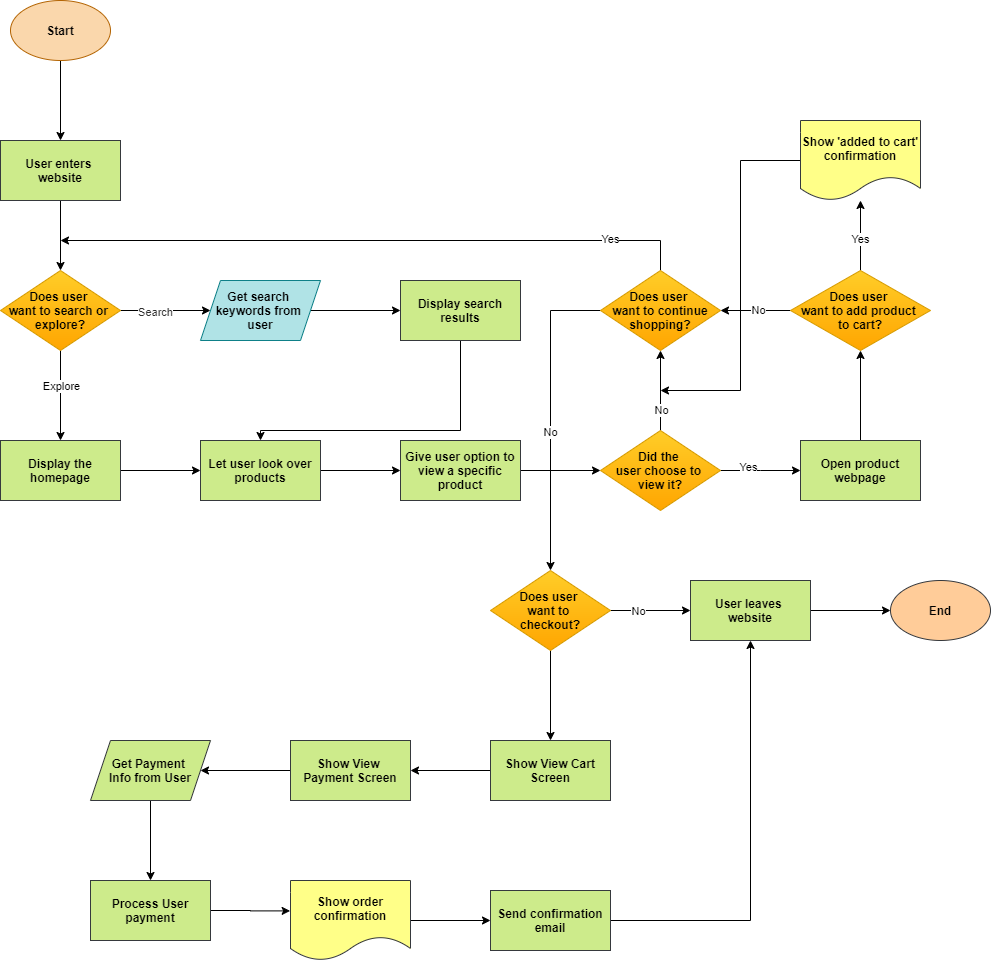

The diagram above was exported from draw.io. Its source (the exported page's mxGraphModel, read from the mxfile embedded in the PNG):
<mxGraphModel dx="734" dy="575" grid="1" gridSize="10" guides="1" tooltips="1" connect="1" arrows="1" fold="1" page="1" pageScale="1" pageWidth="850" pageHeight="1100" math="0" shadow="0">
  <root>
    <mxCell id="0" />
    <mxCell id="1" parent="0" />
    <mxCell id="48" value="" style="edgeStyle=orthogonalEdgeStyle;rounded=0;orthogonalLoop=1;jettySize=auto;html=1;fontColor=#000000;" edge="1" parent="1" source="2" target="47">
      <mxGeometry relative="1" as="geometry" />
    </mxCell>
    <mxCell id="2" value="&lt;b&gt;Start&lt;/b&gt;" style="ellipse;whiteSpace=wrap;html=1;fillColor=#fad7ac;strokeColor=#b46504;fontColor=#000000;" vertex="1" parent="1">
      <mxGeometry x="40" y="40" width="100" height="60" as="geometry" />
    </mxCell>
    <mxCell id="6" value="" style="edgeStyle=orthogonalEdgeStyle;rounded=0;orthogonalLoop=1;jettySize=auto;html=1;fontColor=#000000;" edge="1" parent="1" target="5">
      <mxGeometry relative="1" as="geometry">
        <mxPoint x="90" y="240" as="sourcePoint" />
      </mxGeometry>
    </mxCell>
    <mxCell id="8" value="" style="edgeStyle=orthogonalEdgeStyle;rounded=0;orthogonalLoop=1;jettySize=auto;html=1;fontColor=#000000;" edge="1" parent="1" source="5" target="7">
      <mxGeometry relative="1" as="geometry" />
    </mxCell>
    <mxCell id="9" value="&lt;font&gt;Explore&lt;/font&gt;" style="edgeLabel;html=1;align=center;verticalAlign=middle;resizable=0;points=[];fontColor=#000000;labelBackgroundColor=#FFFFFF;" vertex="1" connectable="0" parent="8">
      <mxGeometry x="-0.2311" relative="1" as="geometry">
        <mxPoint as="offset" />
      </mxGeometry>
    </mxCell>
    <mxCell id="11" value="" style="edgeStyle=orthogonalEdgeStyle;rounded=0;orthogonalLoop=1;jettySize=auto;html=1;fontColor=#000000;" edge="1" parent="1" source="5" target="10">
      <mxGeometry relative="1" as="geometry">
        <Array as="points">
          <mxPoint x="200" y="350" />
          <mxPoint x="200" y="350" />
        </Array>
      </mxGeometry>
    </mxCell>
    <mxCell id="13" value="&lt;font&gt;Search&lt;/font&gt;" style="edgeLabel;html=1;align=center;verticalAlign=middle;resizable=0;points=[];labelBackgroundColor=#FFFFFF;fontColor=#303030;" vertex="1" connectable="0" parent="11">
      <mxGeometry x="-0.2533" y="-1" relative="1" as="geometry">
        <mxPoint as="offset" />
      </mxGeometry>
    </mxCell>
    <mxCell id="5" value="&lt;b&gt;Does user &lt;br&gt;want to search or &lt;br&gt;explore?&lt;/b&gt;" style="rhombus;whiteSpace=wrap;html=1;strokeColor=#d79b00;fillColor=#ffcd28;gradientColor=#ffa500;" vertex="1" parent="1">
      <mxGeometry x="30" y="310" width="120" height="80" as="geometry" />
    </mxCell>
    <mxCell id="20" value="" style="edgeStyle=orthogonalEdgeStyle;rounded=0;orthogonalLoop=1;jettySize=auto;html=1;fontColor=#000000;" edge="1" parent="1" source="7">
      <mxGeometry relative="1" as="geometry">
        <mxPoint x="230" y="510" as="targetPoint" />
      </mxGeometry>
    </mxCell>
    <mxCell id="7" value="&lt;b&gt;Display the homepage&lt;/b&gt;" style="whiteSpace=wrap;html=1;strokeColor=#36393d;fillColor=#cdeb8b;fontColor=#000000;" vertex="1" parent="1">
      <mxGeometry x="30" y="480" width="120" height="60" as="geometry" />
    </mxCell>
    <mxCell id="18" value="" style="edgeStyle=orthogonalEdgeStyle;rounded=0;orthogonalLoop=1;jettySize=auto;html=1;fontColor=#000000;" edge="1" parent="1" source="10" target="17">
      <mxGeometry relative="1" as="geometry" />
    </mxCell>
    <mxCell id="10" value="&lt;b&gt;&lt;font color=&quot;#000000&quot;&gt;Get search &lt;br&gt;keywords from &lt;br&gt;user&lt;/font&gt;&lt;/b&gt;" style="shape=parallelogram;perimeter=parallelogramPerimeter;whiteSpace=wrap;html=1;fixedSize=1;strokeColor=#0e8088;fillColor=#b0e3e6;" vertex="1" parent="1">
      <mxGeometry x="230" y="320" width="120" height="60" as="geometry" />
    </mxCell>
    <mxCell id="23" value="" style="edgeStyle=orthogonalEdgeStyle;rounded=0;orthogonalLoop=1;jettySize=auto;html=1;fontColor=#000000;" edge="1" parent="1" source="17" target="22">
      <mxGeometry relative="1" as="geometry">
        <Array as="points">
          <mxPoint x="490" y="470" />
        </Array>
      </mxGeometry>
    </mxCell>
    <mxCell id="17" value="&lt;b&gt;&lt;font color=&quot;#000000&quot;&gt;Display search results&lt;/font&gt;&lt;/b&gt;" style="whiteSpace=wrap;html=1;strokeColor=#36393d;fillColor=#cdeb8b;" vertex="1" parent="1">
      <mxGeometry x="430" y="320" width="120" height="60" as="geometry" />
    </mxCell>
    <mxCell id="25" value="" style="edgeStyle=orthogonalEdgeStyle;rounded=0;orthogonalLoop=1;jettySize=auto;html=1;fontColor=#000000;" edge="1" parent="1" source="22" target="24">
      <mxGeometry relative="1" as="geometry" />
    </mxCell>
    <mxCell id="22" value="&lt;b&gt;&lt;font color=&quot;#000000&quot;&gt;Let user look over products&lt;/font&gt;&lt;/b&gt;" style="whiteSpace=wrap;html=1;strokeColor=#36393d;fillColor=#cdeb8b;" vertex="1" parent="1">
      <mxGeometry x="230" y="480" width="120" height="60" as="geometry" />
    </mxCell>
    <mxCell id="27" value="" style="edgeStyle=orthogonalEdgeStyle;rounded=0;orthogonalLoop=1;jettySize=auto;html=1;fontColor=#000000;" edge="1" parent="1" source="24" target="26">
      <mxGeometry relative="1" as="geometry" />
    </mxCell>
    <mxCell id="24" value="&lt;b&gt;&lt;font color=&quot;#000000&quot;&gt;Give user option to view a specific product&lt;/font&gt;&lt;/b&gt;" style="whiteSpace=wrap;html=1;strokeColor=#36393d;fillColor=#cdeb8b;" vertex="1" parent="1">
      <mxGeometry x="430" y="480" width="120" height="60" as="geometry" />
    </mxCell>
    <mxCell id="29" value="" style="edgeStyle=orthogonalEdgeStyle;rounded=0;orthogonalLoop=1;jettySize=auto;html=1;fontColor=#000000;" edge="1" parent="1" source="26" target="28">
      <mxGeometry relative="1" as="geometry" />
    </mxCell>
    <mxCell id="30" value="&lt;font&gt;No&lt;/font&gt;" style="edgeLabel;html=1;align=center;verticalAlign=middle;resizable=0;points=[];fontColor=#000000;labelBackgroundColor=#FFFFFF;" vertex="1" connectable="0" parent="29">
      <mxGeometry x="0.285" y="-3" relative="1" as="geometry">
        <mxPoint x="-3" y="30" as="offset" />
      </mxGeometry>
    </mxCell>
    <mxCell id="34" value="" style="edgeStyle=orthogonalEdgeStyle;rounded=0;orthogonalLoop=1;jettySize=auto;html=1;fontColor=#000000;" edge="1" parent="1" source="26" target="33">
      <mxGeometry relative="1" as="geometry">
        <Array as="points">
          <mxPoint x="790" y="510" />
          <mxPoint x="790" y="510" />
        </Array>
      </mxGeometry>
    </mxCell>
    <mxCell id="26" value="&lt;b&gt;Did the &lt;br&gt;user&amp;nbsp;choose to &lt;br&gt;view it?&lt;/b&gt;" style="rhombus;whiteSpace=wrap;html=1;strokeColor=#d79b00;fillColor=#ffcd28;gradientColor=#ffa500;" vertex="1" parent="1">
      <mxGeometry x="630" y="470" width="120" height="80" as="geometry" />
    </mxCell>
    <mxCell id="31" style="edgeStyle=orthogonalEdgeStyle;rounded=0;orthogonalLoop=1;jettySize=auto;html=1;exitX=0.5;exitY=0;exitDx=0;exitDy=0;fontColor=#000000;" edge="1" parent="1" source="28">
      <mxGeometry relative="1" as="geometry">
        <mxPoint x="90" y="280" as="targetPoint" />
        <Array as="points">
          <mxPoint x="690" y="280" />
        </Array>
      </mxGeometry>
    </mxCell>
    <mxCell id="32" value="&lt;font&gt;Yes&lt;/font&gt;" style="edgeLabel;html=1;align=center;verticalAlign=middle;resizable=0;points=[];fontColor=#000000;labelBackgroundColor=#FFFFFF;" vertex="1" connectable="0" parent="31">
      <mxGeometry x="-0.7442" y="-2" relative="1" as="geometry">
        <mxPoint as="offset" />
      </mxGeometry>
    </mxCell>
    <mxCell id="40" style="edgeStyle=orthogonalEdgeStyle;rounded=0;orthogonalLoop=1;jettySize=auto;html=1;exitX=0;exitY=0.5;exitDx=0;exitDy=0;fontColor=#000000;" edge="1" parent="1" source="28">
      <mxGeometry relative="1" as="geometry">
        <mxPoint x="580" y="610" as="targetPoint" />
      </mxGeometry>
    </mxCell>
    <mxCell id="28" value="&lt;b&gt;Does user &lt;br&gt;want to continue shopping?&lt;/b&gt;" style="rhombus;whiteSpace=wrap;html=1;strokeColor=#d79b00;fillColor=#ffcd28;gradientColor=#ffa500;" vertex="1" parent="1">
      <mxGeometry x="630" y="310" width="120" height="80" as="geometry" />
    </mxCell>
    <mxCell id="37" value="" style="edgeStyle=orthogonalEdgeStyle;rounded=0;orthogonalLoop=1;jettySize=auto;html=1;fontColor=#000000;" edge="1" parent="1" source="33" target="36">
      <mxGeometry relative="1" as="geometry" />
    </mxCell>
    <mxCell id="33" value="&lt;b&gt;&lt;font color=&quot;#000000&quot;&gt;Open product webpage&lt;/font&gt;&lt;/b&gt;" style="whiteSpace=wrap;html=1;strokeColor=#36393d;fillColor=#cdeb8b;" vertex="1" parent="1">
      <mxGeometry x="830" y="480" width="120" height="60" as="geometry" />
    </mxCell>
    <mxCell id="35" value="&lt;font&gt;Yes&lt;br&gt;&lt;/font&gt;" style="edgeLabel;html=1;align=center;verticalAlign=middle;resizable=0;points=[];fontColor=#000000;labelBackgroundColor=#FFFFFF;" vertex="1" connectable="0" parent="1">
      <mxGeometry x="703" y="430" as="geometry">
        <mxPoint x="74" y="76" as="offset" />
      </mxGeometry>
    </mxCell>
    <mxCell id="38" value="" style="edgeStyle=orthogonalEdgeStyle;rounded=0;orthogonalLoop=1;jettySize=auto;html=1;fontColor=#000000;" edge="1" parent="1" source="36" target="28">
      <mxGeometry relative="1" as="geometry" />
    </mxCell>
    <mxCell id="43" value="" style="edgeStyle=orthogonalEdgeStyle;rounded=0;orthogonalLoop=1;jettySize=auto;html=1;fontColor=#000000;" edge="1" parent="1" source="36" target="42">
      <mxGeometry relative="1" as="geometry" />
    </mxCell>
    <mxCell id="36" value="&lt;b&gt;Does user &lt;br&gt;want to add product &lt;br&gt;to cart?&lt;/b&gt;" style="rhombus;whiteSpace=wrap;html=1;strokeColor=#d79b00;fillColor=#ffcd28;gradientColor=#ffa500;" vertex="1" parent="1">
      <mxGeometry x="820" y="310" width="140" height="80" as="geometry" />
    </mxCell>
    <mxCell id="39" value="&lt;font style=&quot;background-color: rgb(255 , 255 , 255)&quot;&gt;No&lt;/font&gt;" style="edgeLabel;html=1;align=center;verticalAlign=middle;resizable=0;points=[];fontColor=#000000;" vertex="1" connectable="0" parent="1">
      <mxGeometry x="703" y="429" as="geometry">
        <mxPoint x="84" y="-80" as="offset" />
      </mxGeometry>
    </mxCell>
    <mxCell id="41" value="&lt;font&gt;No&lt;/font&gt;" style="edgeLabel;html=1;align=center;verticalAlign=middle;resizable=0;points=[];fontColor=#000000;labelBackgroundColor=#FFFFFF;" vertex="1" connectable="0" parent="1">
      <mxGeometry x="713" y="480" as="geometry">
        <mxPoint x="-134" y="-9" as="offset" />
      </mxGeometry>
    </mxCell>
    <mxCell id="45" style="edgeStyle=orthogonalEdgeStyle;rounded=0;orthogonalLoop=1;jettySize=auto;html=1;exitX=0;exitY=0.5;exitDx=0;exitDy=0;fontColor=#000000;" edge="1" parent="1" source="42">
      <mxGeometry relative="1" as="geometry">
        <mxPoint x="690" y="430" as="targetPoint" />
        <Array as="points">
          <mxPoint x="770" y="200" />
          <mxPoint x="770" y="430" />
        </Array>
      </mxGeometry>
    </mxCell>
    <mxCell id="42" value="&lt;b&gt;Show 'added to cart' confirmation&lt;/b&gt;" style="shape=document;whiteSpace=wrap;html=1;boundedLbl=1;strokeColor=#36393d;fillColor=#ffff88;fontColor=#000000;" vertex="1" parent="1">
      <mxGeometry x="830" y="160" width="120" height="80" as="geometry" />
    </mxCell>
    <mxCell id="44" value="&lt;font&gt;Yes&lt;br&gt;&lt;/font&gt;" style="edgeLabel;html=1;align=center;verticalAlign=middle;resizable=0;points=[];fontColor=#000000;labelBackgroundColor=#FFFFFF;" vertex="1" connectable="0" parent="1">
      <mxGeometry x="723" y="449" as="geometry">
        <mxPoint x="166" y="-171" as="offset" />
      </mxGeometry>
    </mxCell>
    <mxCell id="47" value="&lt;b&gt;&lt;font color=&quot;#000000&quot;&gt;User enters &lt;br&gt;website&lt;/font&gt;&lt;/b&gt;" style="whiteSpace=wrap;html=1;strokeColor=#36393d;fillColor=#cdeb8b;" vertex="1" parent="1">
      <mxGeometry x="30" y="180" width="120" height="60" as="geometry" />
    </mxCell>
    <mxCell id="51" value="" style="edgeStyle=orthogonalEdgeStyle;rounded=0;orthogonalLoop=1;jettySize=auto;html=1;fontColor=#000000;" edge="1" parent="1" source="49" target="50">
      <mxGeometry relative="1" as="geometry" />
    </mxCell>
    <mxCell id="57" value="" style="edgeStyle=orthogonalEdgeStyle;rounded=0;orthogonalLoop=1;jettySize=auto;html=1;fontColor=#000000;" edge="1" parent="1" source="49" target="56">
      <mxGeometry relative="1" as="geometry" />
    </mxCell>
    <mxCell id="49" value="&lt;b&gt;Does user &lt;br&gt;want to &lt;br&gt;checkout?&lt;/b&gt;" style="rhombus;whiteSpace=wrap;html=1;fillColor=#ffcd28;strokeColor=#d79b00;gradientColor=#ffa500;" vertex="1" parent="1">
      <mxGeometry x="520" y="610" width="120" height="80" as="geometry" />
    </mxCell>
    <mxCell id="53" value="" style="edgeStyle=orthogonalEdgeStyle;rounded=0;orthogonalLoop=1;jettySize=auto;html=1;fontColor=#000000;" edge="1" parent="1" source="50" target="52">
      <mxGeometry relative="1" as="geometry" />
    </mxCell>
    <mxCell id="50" value="&lt;b&gt;&lt;font color=&quot;#000000&quot;&gt;User leaves &lt;br&gt;website&lt;/font&gt;&lt;/b&gt;" style="whiteSpace=wrap;html=1;strokeColor=#36393d;fillColor=#cdeb8b;" vertex="1" parent="1">
      <mxGeometry x="720" y="620" width="120" height="60" as="geometry" />
    </mxCell>
    <mxCell id="52" value="&lt;font color=&quot;#000000&quot;&gt;&lt;b&gt;End&lt;/b&gt;&lt;/font&gt;" style="ellipse;whiteSpace=wrap;html=1;strokeColor=#36393d;fillColor=#ffcc99;" vertex="1" parent="1">
      <mxGeometry x="920" y="620" width="100" height="60" as="geometry" />
    </mxCell>
    <mxCell id="55" value="&lt;font&gt;No&lt;/font&gt;" style="edgeLabel;html=1;align=center;verticalAlign=middle;resizable=0;points=[];fontColor=#000000;labelBackgroundColor=#FFFFFF;" vertex="1" connectable="0" parent="1">
      <mxGeometry x="733" y="459" as="geometry">
        <mxPoint x="-66" y="191" as="offset" />
      </mxGeometry>
    </mxCell>
    <mxCell id="59" value="" style="edgeStyle=orthogonalEdgeStyle;rounded=0;orthogonalLoop=1;jettySize=auto;html=1;fontColor=#000000;" edge="1" parent="1" source="56" target="58">
      <mxGeometry relative="1" as="geometry" />
    </mxCell>
    <mxCell id="56" value="&lt;font color=&quot;#000000&quot;&gt;&lt;b&gt;Show View Cart Screen&lt;/b&gt;&lt;/font&gt;" style="whiteSpace=wrap;html=1;strokeColor=#36393d;fillColor=#cdeb8b;" vertex="1" parent="1">
      <mxGeometry x="520" y="780" width="120" height="60" as="geometry" />
    </mxCell>
    <mxCell id="61" value="" style="edgeStyle=orthogonalEdgeStyle;rounded=0;orthogonalLoop=1;jettySize=auto;html=1;fontColor=#000000;" edge="1" parent="1" source="58" target="60">
      <mxGeometry relative="1" as="geometry" />
    </mxCell>
    <mxCell id="58" value="&lt;font color=&quot;#000000&quot;&gt;&lt;b&gt;Show View &lt;br&gt;Payment Screen&lt;/b&gt;&lt;/font&gt;" style="whiteSpace=wrap;html=1;strokeColor=#36393d;fillColor=#cdeb8b;" vertex="1" parent="1">
      <mxGeometry x="320" y="780" width="120" height="60" as="geometry" />
    </mxCell>
    <mxCell id="63" value="" style="edgeStyle=orthogonalEdgeStyle;rounded=0;orthogonalLoop=1;jettySize=auto;html=1;fontColor=#000000;" edge="1" parent="1" source="60" target="62">
      <mxGeometry relative="1" as="geometry" />
    </mxCell>
    <mxCell id="60" value="&lt;b&gt;&lt;font color=&quot;#000000&quot;&gt;Get Payment &lt;br&gt;Info from User&lt;/font&gt;&lt;/b&gt;" style="shape=parallelogram;perimeter=parallelogramPerimeter;whiteSpace=wrap;html=1;fixedSize=1;strokeColor=#36393d;fillColor=#cdeb8b;" vertex="1" parent="1">
      <mxGeometry x="120" y="780" width="120" height="60" as="geometry" />
    </mxCell>
    <mxCell id="66" style="edgeStyle=orthogonalEdgeStyle;rounded=0;orthogonalLoop=1;jettySize=auto;html=1;exitX=1;exitY=0.5;exitDx=0;exitDy=0;entryX=-0.003;entryY=0.38;entryDx=0;entryDy=0;entryPerimeter=0;fontColor=#000000;" edge="1" parent="1" source="62" target="64">
      <mxGeometry relative="1" as="geometry" />
    </mxCell>
    <mxCell id="62" value="&lt;b&gt;&lt;font color=&quot;#000000&quot;&gt;Process User payment&lt;/font&gt;&lt;/b&gt;" style="whiteSpace=wrap;html=1;strokeColor=#36393d;fillColor=#cdeb8b;" vertex="1" parent="1">
      <mxGeometry x="120" y="920" width="120" height="60" as="geometry" />
    </mxCell>
    <mxCell id="68" value="" style="edgeStyle=orthogonalEdgeStyle;rounded=0;orthogonalLoop=1;jettySize=auto;html=1;fontColor=#000000;" edge="1" parent="1" source="64" target="67">
      <mxGeometry relative="1" as="geometry" />
    </mxCell>
    <mxCell id="64" value="&lt;b&gt;Show order confirmation&lt;/b&gt;" style="shape=document;whiteSpace=wrap;html=1;boundedLbl=1;strokeColor=#36393d;fillColor=#ffff88;fontColor=#000000;" vertex="1" parent="1">
      <mxGeometry x="320" y="920" width="120" height="80" as="geometry" />
    </mxCell>
    <mxCell id="69" style="edgeStyle=orthogonalEdgeStyle;rounded=0;orthogonalLoop=1;jettySize=auto;html=1;exitX=1;exitY=0.5;exitDx=0;exitDy=0;entryX=0.5;entryY=1;entryDx=0;entryDy=0;fontColor=#000000;" edge="1" parent="1" source="67" target="50">
      <mxGeometry relative="1" as="geometry" />
    </mxCell>
    <mxCell id="67" value="&lt;b&gt;&lt;font color=&quot;#000000&quot;&gt;Send confirmation email&lt;/font&gt;&lt;/b&gt;" style="whiteSpace=wrap;html=1;strokeColor=#36393d;fillColor=#cdeb8b;" vertex="1" parent="1">
      <mxGeometry x="520" y="930" width="120" height="60" as="geometry" />
    </mxCell>
  </root>
</mxGraphModel>